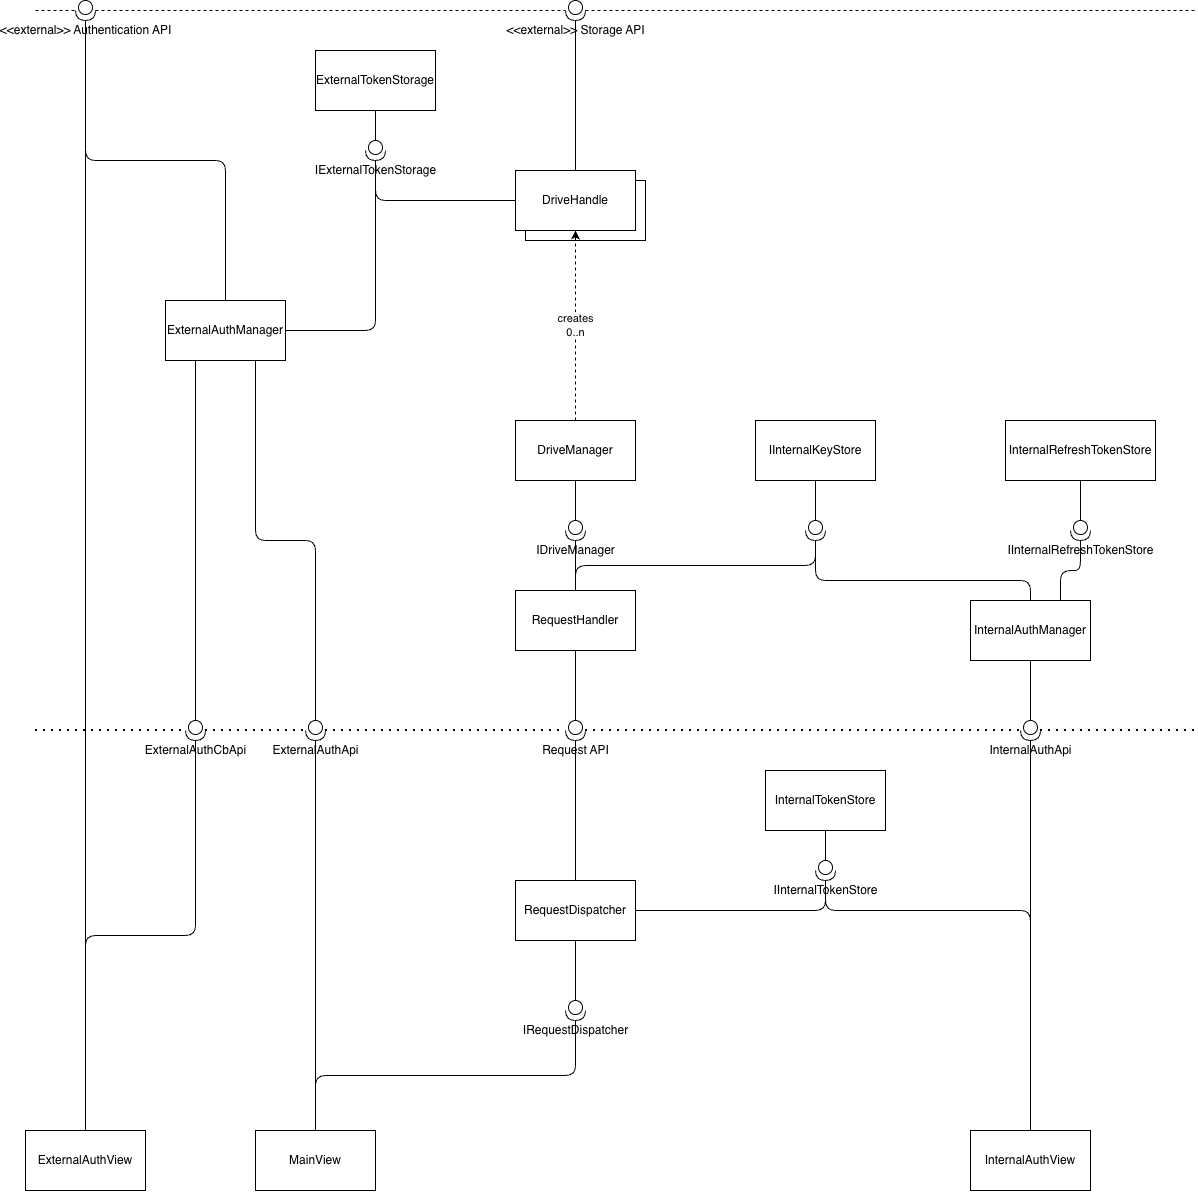

The diagram above was exported from draw.io. Its source (the exported page's mxGraphModel, read from the mxfile embedded in the PNG):
<mxGraphModel dx="1284" dy="1703" grid="1" gridSize="10" guides="1" tooltips="1" connect="1" arrows="1" fold="1" page="1" pageScale="1" pageWidth="850" pageHeight="1100" background="light-dark(#FFFFFF,#121212)" math="0" shadow="0">
  <root>
    <mxCell id="0" />
    <mxCell id="1" parent="0" />
    <mxCell id="PCtQ71CRv3PWxbU0xN3i-17" parent="1" style="rounded=0;whiteSpace=wrap;html=1;" value="" vertex="1">
      <mxGeometry height="60" width="120" x="370" y="-70" as="geometry" />
    </mxCell>
    <mxCell id="7rmYDdJ7-omXJ6e82XO9-1" parent="1" style="rounded=0;whiteSpace=wrap;html=1;" value="RequestDispatcher" vertex="1">
      <mxGeometry height="60" width="120" x="360" y="630" as="geometry" />
    </mxCell>
    <mxCell id="3uqeY_7Ni-Wd9-D4UXJk-1" edge="1" parent="1" source="PCtQ71CRv3PWxbU0xN3i-4" style="endArrow=none;dashed=1;html=1;dashPattern=1 3;strokeWidth=2;" value="">
      <mxGeometry height="50" relative="1" width="50" as="geometry">
        <mxPoint x="40" y="480" as="sourcePoint" />
        <mxPoint x="1040" y="480" as="targetPoint" />
      </mxGeometry>
    </mxCell>
    <mxCell id="3uqeY_7Ni-Wd9-D4UXJk-4" edge="1" parent="1" source="3uqeY_7Ni-Wd9-D4UXJk-2" style="edgeStyle=none;html=1;exitX=0.5;exitY=1;exitDx=0;exitDy=0;endArrow=none;endFill=0;entryX=0;entryY=0.5;entryDx=0;entryDy=0;entryPerimeter=0;" target="3uqeY_7Ni-Wd9-D4UXJk-3">
      <mxGeometry relative="1" as="geometry">
        <mxPoint x="420" y="410" as="targetPoint" />
      </mxGeometry>
    </mxCell>
    <mxCell id="3uqeY_7Ni-Wd9-D4UXJk-2" parent="1" style="rounded=0;whiteSpace=wrap;html=1;" value="RequestHandler" vertex="1">
      <mxGeometry height="60" width="120" x="360" y="340" as="geometry" />
    </mxCell>
    <mxCell id="3uqeY_7Ni-Wd9-D4UXJk-5" edge="1" parent="1" source="3uqeY_7Ni-Wd9-D4UXJk-3" style="edgeStyle=none;html=1;exitX=1;exitY=0.5;exitDx=0;exitDy=0;exitPerimeter=0;entryX=0.5;entryY=0;entryDx=0;entryDy=0;endArrow=none;endFill=0;" target="7rmYDdJ7-omXJ6e82XO9-1">
      <mxGeometry relative="1" as="geometry" />
    </mxCell>
    <mxCell id="3uqeY_7Ni-Wd9-D4UXJk-6" edge="1" parent="1" source="PCtQ71CRv3PWxbU0xN3i-40" style="endArrow=none;dashed=1;html=1;dashPattern=1 3;strokeWidth=2;" target="3uqeY_7Ni-Wd9-D4UXJk-3" value="">
      <mxGeometry height="50" relative="1" width="50" as="geometry">
        <mxPoint x="-120" y="480" as="sourcePoint" />
        <mxPoint x="840" y="480" as="targetPoint" />
      </mxGeometry>
    </mxCell>
    <mxCell id="3uqeY_7Ni-Wd9-D4UXJk-3" parent="1" style="shape=providedRequiredInterface;html=1;verticalLabelPosition=bottom;sketch=0;labelPerimeter=1;direction=south;" value="Request API" vertex="1">
      <mxGeometry height="20" width="20" x="410" y="470" as="geometry" />
    </mxCell>
    <mxCell id="PCtQ71CRv3PWxbU0xN3i-15" edge="1" parent="1" source="PCtQ71CRv3PWxbU0xN3i-1" style="edgeStyle=none;html=1;exitX=0.5;exitY=0;exitDx=0;exitDy=0;entryX=0.5;entryY=1;entryDx=0;entryDy=0;dashed=1;" target="PCtQ71CRv3PWxbU0xN3i-13" value="creates&lt;div&gt;0..n&lt;/div&gt;">
      <mxGeometry relative="1" as="geometry" />
    </mxCell>
    <mxCell id="PCtQ71CRv3PWxbU0xN3i-1" parent="1" style="rounded=0;whiteSpace=wrap;html=1;" value="DriveManager" vertex="1">
      <mxGeometry height="60" width="120" x="360" y="170" as="geometry" />
    </mxCell>
    <mxCell id="PCtQ71CRv3PWxbU0xN3i-2" parent="1" style="rounded=0;whiteSpace=wrap;html=1;" value="InternalAuthManager" vertex="1">
      <mxGeometry height="60" width="120" x="815" y="350" as="geometry" />
    </mxCell>
    <mxCell id="PCtQ71CRv3PWxbU0xN3i-3" parent="1" style="rounded=0;whiteSpace=wrap;html=1;" value="ExternalAuthManager" vertex="1">
      <mxGeometry height="60" width="120" x="10" y="50" as="geometry" />
    </mxCell>
    <mxCell id="PCtQ71CRv3PWxbU0xN3i-5" edge="1" parent="1" source="PCtQ71CRv3PWxbU0xN3i-2" style="edgeStyle=none;html=1;exitX=0.5;exitY=1;exitDx=0;exitDy=0;entryX=0;entryY=0.5;entryDx=0;entryDy=0;entryPerimeter=0;endArrow=none;endFill=0;" target="PCtQ71CRv3PWxbU0xN3i-4">
      <mxGeometry relative="1" as="geometry" />
    </mxCell>
    <mxCell id="PCtQ71CRv3PWxbU0xN3i-9" edge="1" parent="1" source="PCtQ71CRv3PWxbU0xN3i-7" style="edgeStyle=none;html=1;exitX=0;exitY=0.5;exitDx=0;exitDy=0;exitPerimeter=0;entryX=0.5;entryY=1;entryDx=0;entryDy=0;endArrow=none;endFill=0;" target="PCtQ71CRv3PWxbU0xN3i-1">
      <mxGeometry relative="1" as="geometry" />
    </mxCell>
    <mxCell id="PCtQ71CRv3PWxbU0xN3i-7" parent="1" style="shape=providedRequiredInterface;html=1;verticalLabelPosition=bottom;sketch=0;labelPerimeter=1;direction=south;" value="IDriveManager" vertex="1">
      <mxGeometry height="20" width="20" x="410" y="270" as="geometry" />
    </mxCell>
    <mxCell id="PCtQ71CRv3PWxbU0xN3i-8" edge="1" parent="1" source="3uqeY_7Ni-Wd9-D4UXJk-2" style="edgeStyle=none;html=1;exitX=0.5;exitY=0;exitDx=0;exitDy=0;entryX=1;entryY=0.5;entryDx=0;entryDy=0;entryPerimeter=0;endArrow=none;endFill=0;" target="PCtQ71CRv3PWxbU0xN3i-7">
      <mxGeometry relative="1" as="geometry" />
    </mxCell>
    <mxCell id="PCtQ71CRv3PWxbU0xN3i-58" edge="1" parent="1" source="PCtQ71CRv3PWxbU0xN3i-10" style="edgeStyle=orthogonalEdgeStyle;html=1;exitX=1;exitY=0.5;exitDx=0;exitDy=0;exitPerimeter=0;entryX=0;entryY=0.5;entryDx=0;entryDy=0;endArrow=none;endFill=0;" target="PCtQ71CRv3PWxbU0xN3i-13">
      <mxGeometry relative="1" as="geometry" />
    </mxCell>
    <mxCell id="PCtQ71CRv3PWxbU0xN3i-10" parent="1" style="shape=providedRequiredInterface;html=1;verticalLabelPosition=bottom;sketch=0;labelPerimeter=1;direction=south;" value="IExternalTokenStorage" vertex="1">
      <mxGeometry height="20" width="20" x="210" y="-110" as="geometry" />
    </mxCell>
    <mxCell id="PCtQ71CRv3PWxbU0xN3i-13" parent="1" style="rounded=0;whiteSpace=wrap;html=1;" value="DriveHandle" vertex="1">
      <mxGeometry height="60" width="120" x="360" y="-80" as="geometry" />
    </mxCell>
    <mxCell id="PCtQ71CRv3PWxbU0xN3i-20" edge="1" parent="1" source="PCtQ71CRv3PWxbU0xN3i-23" style="endArrow=none;dashed=1;html=1;" value="">
      <mxGeometry height="50" relative="1" width="50" as="geometry">
        <mxPoint x="40" y="-240" as="sourcePoint" />
        <mxPoint x="1040" y="-240" as="targetPoint" />
      </mxGeometry>
    </mxCell>
    <mxCell id="PCtQ71CRv3PWxbU0xN3i-21" edge="1" parent="1" style="endArrow=none;dashed=1;html=1;" target="PCtQ71CRv3PWxbU0xN3i-22" value="">
      <mxGeometry height="50" relative="1" width="50" as="geometry">
        <mxPoint x="-120" y="-240" as="sourcePoint" />
        <mxPoint x="840" y="-240" as="targetPoint" />
      </mxGeometry>
    </mxCell>
    <mxCell id="PCtQ71CRv3PWxbU0xN3i-24" edge="1" parent="1" source="PCtQ71CRv3PWxbU0xN3i-22" style="endArrow=none;dashed=1;html=1;" target="PCtQ71CRv3PWxbU0xN3i-23" value="">
      <mxGeometry height="50" relative="1" width="50" as="geometry">
        <mxPoint x="140" y="-240" as="sourcePoint" />
        <mxPoint x="840" y="-240" as="targetPoint" />
      </mxGeometry>
    </mxCell>
    <mxCell id="PCtQ71CRv3PWxbU0xN3i-23" parent="1" style="shape=providedRequiredInterface;html=1;verticalLabelPosition=bottom;sketch=0;labelPerimeter=1;direction=south;" value="&amp;lt;&amp;lt;external&amp;gt;&amp;gt; Storage API" vertex="1">
      <mxGeometry height="20" width="20" x="410" y="-250" as="geometry" />
    </mxCell>
    <mxCell id="PCtQ71CRv3PWxbU0xN3i-26" edge="1" parent="1" source="PCtQ71CRv3PWxbU0xN3i-3" style="edgeStyle=orthogonalEdgeStyle;html=1;exitX=0.5;exitY=0;exitDx=0;exitDy=0;entryX=1;entryY=0.5;entryDx=0;entryDy=0;entryPerimeter=0;endArrow=none;endFill=0;" target="PCtQ71CRv3PWxbU0xN3i-22" value="">
      <mxGeometry relative="1" as="geometry">
        <mxPoint x="120" y="50" as="sourcePoint" />
        <mxPoint x="120" y="-240" as="targetPoint" />
      </mxGeometry>
    </mxCell>
    <mxCell id="PCtQ71CRv3PWxbU0xN3i-22" parent="1" style="shape=providedRequiredInterface;html=1;verticalLabelPosition=bottom;sketch=0;labelPerimeter=1;direction=south;" value="&amp;lt;&amp;lt;external&amp;gt;&amp;gt; Authentication API" vertex="1">
      <mxGeometry height="20" width="20" x="-80" y="-250" as="geometry" />
    </mxCell>
    <mxCell id="PCtQ71CRv3PWxbU0xN3i-27" edge="1" parent="1" source="PCtQ71CRv3PWxbU0xN3i-13" style="edgeStyle=none;html=1;exitX=0.5;exitY=0;exitDx=0;exitDy=0;entryX=1;entryY=0.5;entryDx=0;entryDy=0;entryPerimeter=0;endArrow=none;endFill=0;" target="PCtQ71CRv3PWxbU0xN3i-23">
      <mxGeometry relative="1" as="geometry" />
    </mxCell>
    <mxCell id="PCtQ71CRv3PWxbU0xN3i-29" edge="1" parent="1" source="3uqeY_7Ni-Wd9-D4UXJk-3" style="endArrow=none;dashed=1;html=1;dashPattern=1 3;strokeWidth=2;" target="PCtQ71CRv3PWxbU0xN3i-4" value="">
      <mxGeometry height="50" relative="1" width="50" as="geometry">
        <mxPoint x="430" y="480" as="sourcePoint" />
        <mxPoint x="840" y="480" as="targetPoint" />
      </mxGeometry>
    </mxCell>
    <mxCell id="PCtQ71CRv3PWxbU0xN3i-4" parent="1" style="shape=providedRequiredInterface;html=1;verticalLabelPosition=bottom;sketch=0;labelPerimeter=1;direction=south;" value="InternalAuthApi" vertex="1">
      <mxGeometry height="20" width="20" x="865" y="470" as="geometry" />
    </mxCell>
    <mxCell id="PCtQ71CRv3PWxbU0xN3i-30" parent="1" style="whiteSpace=wrap;html=1;" value="InternalAuthView" vertex="1">
      <mxGeometry height="60" width="120" x="815" y="880" as="geometry" />
    </mxCell>
    <mxCell id="PCtQ71CRv3PWxbU0xN3i-31" edge="1" parent="1" source="PCtQ71CRv3PWxbU0xN3i-30" style="edgeStyle=none;html=1;exitX=0.5;exitY=0;exitDx=0;exitDy=0;entryX=1;entryY=0.5;entryDx=0;entryDy=0;entryPerimeter=0;endArrow=none;endFill=0;" target="PCtQ71CRv3PWxbU0xN3i-4">
      <mxGeometry relative="1" as="geometry" />
    </mxCell>
    <mxCell id="PCtQ71CRv3PWxbU0xN3i-32" parent="1" style="whiteSpace=wrap;html=1;" value="ExternalAuthView" vertex="1">
      <mxGeometry height="60" width="120" x="-130" y="880" as="geometry" />
    </mxCell>
    <mxCell id="PCtQ71CRv3PWxbU0xN3i-38" edge="1" parent="1" source="PCtQ71CRv3PWxbU0xN3i-32" style="edgeStyle=orthogonalEdgeStyle;html=1;exitX=0.5;exitY=0;exitDx=0;exitDy=0;entryX=1;entryY=0.5;entryDx=0;entryDy=0;entryPerimeter=0;endArrow=none;endFill=0;" target="PCtQ71CRv3PWxbU0xN3i-22">
      <mxGeometry relative="1" as="geometry" />
    </mxCell>
    <mxCell id="PCtQ71CRv3PWxbU0xN3i-42" edge="1" parent="1" source="PCtQ71CRv3PWxbU0xN3i-40" style="edgeStyle=orthogonalEdgeStyle;html=1;exitX=1;exitY=0.5;exitDx=0;exitDy=0;exitPerimeter=0;entryX=0.5;entryY=0;entryDx=0;entryDy=0;endArrow=none;endFill=0;" target="PCtQ71CRv3PWxbU0xN3i-32">
      <mxGeometry relative="1" as="geometry" />
    </mxCell>
    <mxCell id="PCtQ71CRv3PWxbU0xN3i-41" edge="1" parent="1" source="PCtQ71CRv3PWxbU0xN3i-3" style="edgeStyle=none;html=1;exitX=0.25;exitY=1;exitDx=0;exitDy=0;entryX=0;entryY=0.5;entryDx=0;entryDy=0;entryPerimeter=0;endArrow=none;endFill=0;" target="PCtQ71CRv3PWxbU0xN3i-40">
      <mxGeometry relative="1" as="geometry" />
    </mxCell>
    <mxCell id="PCtQ71CRv3PWxbU0xN3i-43" edge="1" parent="1" style="endArrow=none;dashed=1;html=1;dashPattern=1 3;strokeWidth=2;" target="PCtQ71CRv3PWxbU0xN3i-40" value="">
      <mxGeometry height="50" relative="1" width="50" as="geometry">
        <mxPoint x="-120" y="480" as="sourcePoint" />
        <mxPoint x="410" y="480" as="targetPoint" />
      </mxGeometry>
    </mxCell>
    <mxCell id="PCtQ71CRv3PWxbU0xN3i-40" parent="1" style="shape=providedRequiredInterface;html=1;verticalLabelPosition=bottom;sketch=0;labelPerimeter=1;direction=south;" value="ExternalAuthCbApi" vertex="1">
      <mxGeometry height="20" width="20" x="30" y="470" as="geometry" />
    </mxCell>
    <mxCell id="PCtQ71CRv3PWxbU0xN3i-44" parent="1" style="rounded=0;whiteSpace=wrap;html=1;" value="MainView" vertex="1">
      <mxGeometry height="60" width="120" x="100" y="880" as="geometry" />
    </mxCell>
    <mxCell id="PCtQ71CRv3PWxbU0xN3i-46" edge="1" parent="1" source="PCtQ71CRv3PWxbU0xN3i-45" style="edgeStyle=orthogonalEdgeStyle;html=1;exitX=0;exitY=0.5;exitDx=0;exitDy=0;exitPerimeter=0;entryX=0.75;entryY=1;entryDx=0;entryDy=0;endArrow=none;endFill=0;" target="PCtQ71CRv3PWxbU0xN3i-3">
      <mxGeometry relative="1" as="geometry" />
    </mxCell>
    <mxCell id="PCtQ71CRv3PWxbU0xN3i-45" parent="1" style="shape=providedRequiredInterface;html=1;verticalLabelPosition=bottom;sketch=0;labelPerimeter=1;direction=south;" value="ExternalAuthApi" vertex="1">
      <mxGeometry height="20" width="20" x="150" y="470" as="geometry" />
    </mxCell>
    <mxCell id="PCtQ71CRv3PWxbU0xN3i-47" edge="1" parent="1" source="PCtQ71CRv3PWxbU0xN3i-44" style="edgeStyle=none;html=1;exitX=0.5;exitY=0;exitDx=0;exitDy=0;entryX=1;entryY=0.5;entryDx=0;entryDy=0;entryPerimeter=0;endArrow=none;endFill=0;" target="PCtQ71CRv3PWxbU0xN3i-45">
      <mxGeometry relative="1" as="geometry" />
    </mxCell>
    <mxCell id="PCtQ71CRv3PWxbU0xN3i-48" parent="1" style="shape=providedRequiredInterface;html=1;verticalLabelPosition=bottom;sketch=0;labelPerimeter=1;direction=south;" value="IRequestDispatcher" vertex="1">
      <mxGeometry height="20" width="20" x="410" y="750" as="geometry" />
    </mxCell>
    <mxCell id="PCtQ71CRv3PWxbU0xN3i-49" edge="1" parent="1" source="PCtQ71CRv3PWxbU0xN3i-44" style="edgeStyle=orthogonalEdgeStyle;html=1;exitX=0.5;exitY=0;exitDx=0;exitDy=0;entryX=1;entryY=0.5;entryDx=0;entryDy=0;entryPerimeter=0;endArrow=none;endFill=0;" target="PCtQ71CRv3PWxbU0xN3i-48">
      <mxGeometry relative="1" as="geometry" />
    </mxCell>
    <mxCell id="PCtQ71CRv3PWxbU0xN3i-50" edge="1" parent="1" source="7rmYDdJ7-omXJ6e82XO9-1" style="edgeStyle=none;html=1;exitX=0.5;exitY=1;exitDx=0;exitDy=0;entryX=0;entryY=0.5;entryDx=0;entryDy=0;entryPerimeter=0;endArrow=none;endFill=0;" target="PCtQ71CRv3PWxbU0xN3i-48">
      <mxGeometry relative="1" as="geometry" />
    </mxCell>
    <mxCell id="PCtQ71CRv3PWxbU0xN3i-55" parent="1" style="rounded=0;whiteSpace=wrap;html=1;" value="ExternalTokenStorage" vertex="1">
      <mxGeometry height="60" width="120" x="160" y="-200" as="geometry" />
    </mxCell>
    <mxCell id="PCtQ71CRv3PWxbU0xN3i-56" edge="1" parent="1" source="PCtQ71CRv3PWxbU0xN3i-55" style="edgeStyle=none;html=1;exitX=0.5;exitY=1;exitDx=0;exitDy=0;entryX=0;entryY=0.5;entryDx=0;entryDy=0;entryPerimeter=0;endArrow=none;endFill=0;" target="PCtQ71CRv3PWxbU0xN3i-10">
      <mxGeometry relative="1" as="geometry" />
    </mxCell>
    <mxCell id="PCtQ71CRv3PWxbU0xN3i-57" edge="1" parent="1" source="PCtQ71CRv3PWxbU0xN3i-3" style="edgeStyle=orthogonalEdgeStyle;html=1;exitX=1;exitY=0.5;exitDx=0;exitDy=0;entryX=1;entryY=0.5;entryDx=0;entryDy=0;entryPerimeter=0;endArrow=none;endFill=0;" target="PCtQ71CRv3PWxbU0xN3i-10">
      <mxGeometry relative="1" as="geometry" />
    </mxCell>
    <mxCell id="PCtQ71CRv3PWxbU0xN3i-59" parent="1" style="rounded=0;whiteSpace=wrap;html=1;" value="InternalRefreshTokenStore" vertex="1">
      <mxGeometry height="60" width="150" x="850" y="170" as="geometry" />
    </mxCell>
    <mxCell id="PCtQ71CRv3PWxbU0xN3i-60" parent="1" style="shape=providedRequiredInterface;html=1;verticalLabelPosition=bottom;sketch=0;labelPerimeter=1;direction=south;" value="IInternalRefreshTokenStore" vertex="1">
      <mxGeometry height="20" width="20" x="915" y="270" as="geometry" />
    </mxCell>
    <mxCell id="PCtQ71CRv3PWxbU0xN3i-61" edge="1" parent="1" source="PCtQ71CRv3PWxbU0xN3i-59" style="edgeStyle=none;html=1;exitX=0.5;exitY=1;exitDx=0;exitDy=0;entryX=0;entryY=0.5;entryDx=0;entryDy=0;entryPerimeter=0;endArrow=none;endFill=0;" target="PCtQ71CRv3PWxbU0xN3i-60">
      <mxGeometry relative="1" as="geometry" />
    </mxCell>
    <mxCell id="PCtQ71CRv3PWxbU0xN3i-62" edge="1" parent="1" source="PCtQ71CRv3PWxbU0xN3i-2" style="edgeStyle=orthogonalEdgeStyle;html=1;exitX=0.75;exitY=0;exitDx=0;exitDy=0;entryX=1;entryY=0.5;entryDx=0;entryDy=0;entryPerimeter=0;endArrow=none;endFill=0;" target="PCtQ71CRv3PWxbU0xN3i-60">
      <mxGeometry relative="1" as="geometry">
        <Array as="points">
          <mxPoint x="905" y="320" />
          <mxPoint x="925" y="320" />
        </Array>
      </mxGeometry>
    </mxCell>
    <mxCell id="PCtQ71CRv3PWxbU0xN3i-66" edge="1" parent="1" source="PCtQ71CRv3PWxbU0xN3i-63" style="edgeStyle=orthogonalEdgeStyle;html=1;exitX=1;exitY=0.5;exitDx=0;exitDy=0;exitPerimeter=0;entryX=0.5;entryY=0;entryDx=0;entryDy=0;endArrow=none;endFill=0;" target="PCtQ71CRv3PWxbU0xN3i-2">
      <mxGeometry relative="1" as="geometry">
        <Array as="points">
          <mxPoint x="660" y="330" />
          <mxPoint x="875" y="330" />
        </Array>
      </mxGeometry>
    </mxCell>
    <mxCell id="PCtQ71CRv3PWxbU0xN3i-63" parent="1" style="shape=providedRequiredInterface;html=1;verticalLabelPosition=bottom;sketch=0;labelPerimeter=1;direction=south;" value="" vertex="1">
      <mxGeometry height="20" width="20" x="650" y="270" as="geometry" />
    </mxCell>
    <mxCell id="PCtQ71CRv3PWxbU0xN3i-64" parent="1" style="rounded=0;whiteSpace=wrap;html=1;" value="IInternalKeyStore" vertex="1">
      <mxGeometry height="60" width="120" x="600" y="170" as="geometry" />
    </mxCell>
    <mxCell id="PCtQ71CRv3PWxbU0xN3i-65" edge="1" parent="1" source="PCtQ71CRv3PWxbU0xN3i-64" style="edgeStyle=none;html=1;exitX=0.5;exitY=1;exitDx=0;exitDy=0;entryX=0;entryY=0.5;entryDx=0;entryDy=0;entryPerimeter=0;endArrow=none;endFill=0;" target="PCtQ71CRv3PWxbU0xN3i-63">
      <mxGeometry relative="1" as="geometry" />
    </mxCell>
    <mxCell id="PCtQ71CRv3PWxbU0xN3i-67" edge="1" parent="1" source="3uqeY_7Ni-Wd9-D4UXJk-2" style="edgeStyle=orthogonalEdgeStyle;html=1;exitX=0.5;exitY=0;exitDx=0;exitDy=0;entryX=1;entryY=0.5;entryDx=0;entryDy=0;entryPerimeter=0;endArrow=none;endFill=0;" target="PCtQ71CRv3PWxbU0xN3i-63">
      <mxGeometry relative="1" as="geometry" />
    </mxCell>
    <mxCell id="PCtQ71CRv3PWxbU0xN3i-68" parent="1" style="rounded=0;whiteSpace=wrap;html=1;" value="InternalTokenStore" vertex="1">
      <mxGeometry height="60" width="120" x="610" y="520" as="geometry" />
    </mxCell>
    <mxCell id="PCtQ71CRv3PWxbU0xN3i-78" edge="1" parent="1" source="PCtQ71CRv3PWxbU0xN3i-69" style="edgeStyle=none;html=1;exitX=0;exitY=0.5;exitDx=0;exitDy=0;exitPerimeter=0;entryX=0.5;entryY=1;entryDx=0;entryDy=0;endArrow=none;endFill=0;" target="PCtQ71CRv3PWxbU0xN3i-68">
      <mxGeometry relative="1" as="geometry">
        <mxPoint x="670.0000000000005" y="600.0000000000005" as="targetPoint" />
      </mxGeometry>
    </mxCell>
    <mxCell id="PCtQ71CRv3PWxbU0xN3i-79" edge="1" parent="1" source="PCtQ71CRv3PWxbU0xN3i-69" style="edgeStyle=orthogonalEdgeStyle;html=1;exitX=1;exitY=0.5;exitDx=0;exitDy=0;exitPerimeter=0;entryX=0.5;entryY=0;entryDx=0;entryDy=0;endArrow=none;endFill=0;" target="PCtQ71CRv3PWxbU0xN3i-30">
      <mxGeometry relative="1" as="geometry">
        <Array as="points">
          <mxPoint x="670" y="660" />
          <mxPoint x="875" y="660" />
        </Array>
      </mxGeometry>
    </mxCell>
    <mxCell id="PCtQ71CRv3PWxbU0xN3i-69" parent="1" style="shape=providedRequiredInterface;html=1;verticalLabelPosition=bottom;sketch=0;labelPerimeter=1;direction=south;" value="IInternalTokenStore" vertex="1">
      <mxGeometry height="20" width="20" x="660" y="610" as="geometry" />
    </mxCell>
    <mxCell id="PCtQ71CRv3PWxbU0xN3i-76" edge="1" parent="1" source="7rmYDdJ7-omXJ6e82XO9-1" style="edgeStyle=orthogonalEdgeStyle;html=1;exitX=1;exitY=0.5;exitDx=0;exitDy=0;entryX=1;entryY=0.5;entryDx=0;entryDy=0;entryPerimeter=0;endArrow=none;endFill=0;" target="PCtQ71CRv3PWxbU0xN3i-69">
      <mxGeometry relative="1" as="geometry" />
    </mxCell>
  </root>
</mxGraphModel>